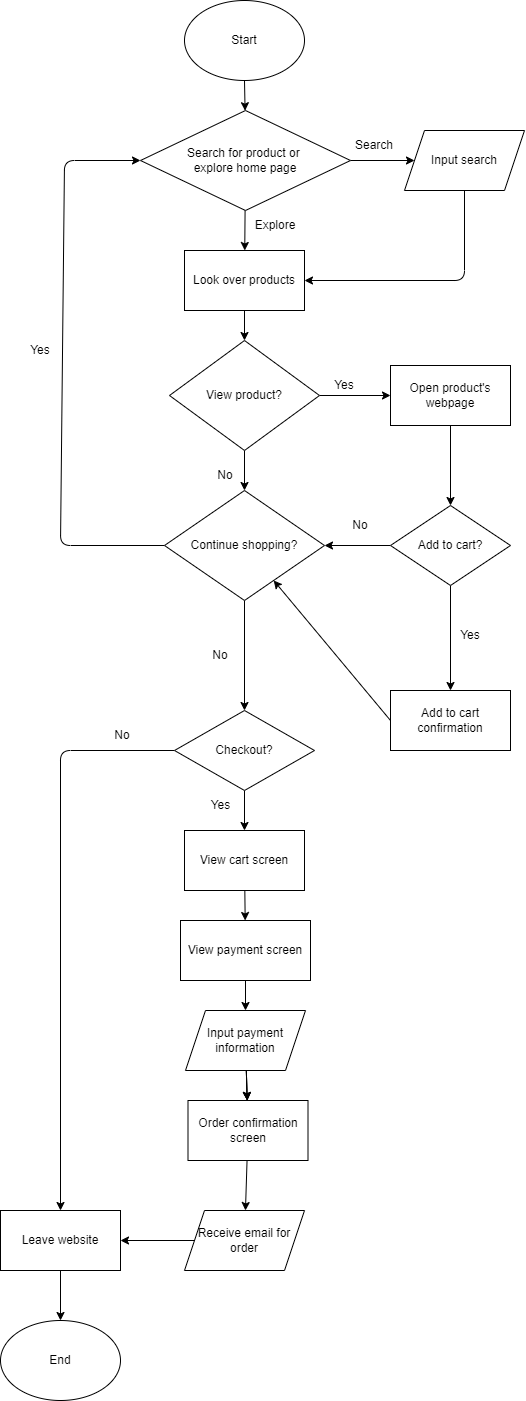

The diagram above was exported from draw.io. Its source (the exported page's mxGraphModel, read from the mxfile embedded in the PNG):
<mxGraphModel dx="2521" dy="3337" grid="1" gridSize="10" guides="1" tooltips="1" connect="1" arrows="1" fold="1" page="1" pageScale="1" pageWidth="850" pageHeight="1100" math="0" shadow="0">
  <root>
    <mxCell id="0" />
    <mxCell id="1" parent="0" />
    <mxCell id="6" value="" style="edgeStyle=none;html=1;" edge="1" parent="1" source="2" target="3">
      <mxGeometry relative="1" as="geometry" />
    </mxCell>
    <mxCell id="2" value="Start" style="ellipse;whiteSpace=wrap;html=1;" vertex="1" parent="1">
      <mxGeometry x="-436" width="120" height="80" as="geometry" />
    </mxCell>
    <mxCell id="5" value="" style="edgeStyle=none;html=1;" edge="1" parent="1" source="3" target="4">
      <mxGeometry relative="1" as="geometry" />
    </mxCell>
    <mxCell id="9" value="" style="edgeStyle=none;html=1;" edge="1" parent="1" source="3" target="7">
      <mxGeometry relative="1" as="geometry" />
    </mxCell>
    <mxCell id="3" value="Search for product or &lt;br&gt;explore home page" style="rhombus;whiteSpace=wrap;html=1;" vertex="1" parent="1">
      <mxGeometry x="-480" y="110" width="210" height="100" as="geometry" />
    </mxCell>
    <mxCell id="69" style="edgeStyle=none;html=1;" edge="1" parent="1" source="4" target="7">
      <mxGeometry relative="1" as="geometry">
        <Array as="points">
          <mxPoint x="-156" y="280" />
        </Array>
      </mxGeometry>
    </mxCell>
    <mxCell id="4" value="Input search" style="shape=parallelogram;perimeter=parallelogramPerimeter;whiteSpace=wrap;html=1;fixedSize=1;" vertex="1" parent="1">
      <mxGeometry x="-216" y="130" width="120" height="60" as="geometry" />
    </mxCell>
    <mxCell id="10" value="" style="edgeStyle=none;html=1;" edge="1" parent="1" source="7" target="8">
      <mxGeometry relative="1" as="geometry" />
    </mxCell>
    <mxCell id="7" value="Look over products" style="rounded=0;whiteSpace=wrap;html=1;" vertex="1" parent="1">
      <mxGeometry x="-436" y="250" width="120" height="60" as="geometry" />
    </mxCell>
    <mxCell id="17" value="" style="edgeStyle=none;html=1;" edge="1" parent="1" source="8" target="16">
      <mxGeometry relative="1" as="geometry" />
    </mxCell>
    <mxCell id="19" value="" style="edgeStyle=none;html=1;entryX=0;entryY=0.5;entryDx=0;entryDy=0;" edge="1" parent="1" source="8" target="22">
      <mxGeometry relative="1" as="geometry">
        <mxPoint x="-226" y="395" as="targetPoint" />
      </mxGeometry>
    </mxCell>
    <mxCell id="8" value="View product?" style="rhombus;whiteSpace=wrap;html=1;" vertex="1" parent="1">
      <mxGeometry x="-451" y="340" width="150" height="110" as="geometry" />
    </mxCell>
    <mxCell id="14" value="Search" style="text;html=1;strokeColor=none;fillColor=none;align=center;verticalAlign=middle;whiteSpace=wrap;rounded=0;" vertex="1" parent="1">
      <mxGeometry x="-276" y="130" width="60" height="30" as="geometry" />
    </mxCell>
    <mxCell id="15" value="Explore" style="text;html=1;strokeColor=none;fillColor=none;align=center;verticalAlign=middle;whiteSpace=wrap;rounded=0;" vertex="1" parent="1">
      <mxGeometry x="-380" y="210" width="70" height="30" as="geometry" />
    </mxCell>
    <mxCell id="39" value="" style="edgeStyle=none;html=1;" edge="1" parent="1" source="16" target="38">
      <mxGeometry relative="1" as="geometry" />
    </mxCell>
    <mxCell id="41" style="edgeStyle=none;html=1;exitX=0;exitY=0.5;exitDx=0;exitDy=0;entryX=0;entryY=0.5;entryDx=0;entryDy=0;" edge="1" parent="1" source="16" target="3">
      <mxGeometry relative="1" as="geometry">
        <Array as="points">
          <mxPoint x="-560" y="545" />
          <mxPoint x="-556" y="160" />
        </Array>
      </mxGeometry>
    </mxCell>
    <mxCell id="16" value="Continue shopping?" style="rhombus;whiteSpace=wrap;html=1;" vertex="1" parent="1">
      <mxGeometry x="-456" y="490" width="160" height="110" as="geometry" />
    </mxCell>
    <mxCell id="21" value="Yes" style="text;html=1;strokeColor=none;fillColor=none;align=center;verticalAlign=middle;whiteSpace=wrap;rounded=0;" vertex="1" parent="1">
      <mxGeometry x="-306" y="370" width="60" height="30" as="geometry" />
    </mxCell>
    <mxCell id="76" value="" style="edgeStyle=none;html=1;" edge="1" parent="1" source="22" target="24">
      <mxGeometry relative="1" as="geometry" />
    </mxCell>
    <mxCell id="22" value="Open product's webpage" style="rounded=0;whiteSpace=wrap;html=1;" vertex="1" parent="1">
      <mxGeometry x="-230" y="365" width="120" height="60" as="geometry" />
    </mxCell>
    <mxCell id="73" value="" style="edgeStyle=none;html=1;" edge="1" parent="1" source="24" target="72">
      <mxGeometry relative="1" as="geometry" />
    </mxCell>
    <mxCell id="75" value="" style="edgeStyle=none;html=1;" edge="1" parent="1" source="24" target="16">
      <mxGeometry relative="1" as="geometry" />
    </mxCell>
    <mxCell id="24" value="Add to cart?" style="rhombus;whiteSpace=wrap;html=1;rounded=0;" vertex="1" parent="1">
      <mxGeometry x="-230" y="505" width="120" height="80" as="geometry" />
    </mxCell>
    <mxCell id="48" style="edgeStyle=none;html=1;entryX=0.5;entryY=0;entryDx=0;entryDy=0;" edge="1" parent="1" source="38" target="46">
      <mxGeometry relative="1" as="geometry">
        <Array as="points">
          <mxPoint x="-560" y="750" />
        </Array>
      </mxGeometry>
    </mxCell>
    <mxCell id="51" value="" style="edgeStyle=none;html=1;" edge="1" parent="1" source="38" target="50">
      <mxGeometry relative="1" as="geometry">
        <mxPoint x="-376" y="803" as="sourcePoint" />
      </mxGeometry>
    </mxCell>
    <mxCell id="38" value="Checkout?" style="rhombus;whiteSpace=wrap;html=1;" vertex="1" parent="1">
      <mxGeometry x="-446" y="710" width="140" height="80" as="geometry" />
    </mxCell>
    <mxCell id="42" value="Yes" style="text;html=1;strokeColor=none;fillColor=none;align=center;verticalAlign=middle;whiteSpace=wrap;rounded=0;" vertex="1" parent="1">
      <mxGeometry x="-610" y="335" width="60" height="30" as="geometry" />
    </mxCell>
    <mxCell id="43" value="No" style="text;html=1;strokeColor=none;fillColor=none;align=center;verticalAlign=middle;whiteSpace=wrap;rounded=0;" vertex="1" parent="1">
      <mxGeometry x="-417.5" y="640" width="36" height="30" as="geometry" />
    </mxCell>
    <mxCell id="45" value="End" style="ellipse;whiteSpace=wrap;html=1;" vertex="1" parent="1">
      <mxGeometry x="-620" y="1320" width="120" height="80" as="geometry" />
    </mxCell>
    <mxCell id="47" value="" style="edgeStyle=none;html=1;" edge="1" parent="1" source="46" target="45">
      <mxGeometry relative="1" as="geometry" />
    </mxCell>
    <mxCell id="46" value="Leave website" style="rounded=0;whiteSpace=wrap;html=1;" vertex="1" parent="1">
      <mxGeometry x="-620" y="1210" width="120" height="60" as="geometry" />
    </mxCell>
    <mxCell id="49" value="No" style="text;html=1;strokeColor=none;fillColor=none;align=center;verticalAlign=middle;whiteSpace=wrap;rounded=0;" vertex="1" parent="1">
      <mxGeometry x="-516" y="720" width="36" height="30" as="geometry" />
    </mxCell>
    <mxCell id="54" value="" style="edgeStyle=none;html=1;" edge="1" parent="1" source="50" target="53">
      <mxGeometry relative="1" as="geometry" />
    </mxCell>
    <mxCell id="50" value="View cart screen" style="rounded=0;whiteSpace=wrap;html=1;" vertex="1" parent="1">
      <mxGeometry x="-436" y="830" width="120" height="60" as="geometry" />
    </mxCell>
    <mxCell id="52" value="Yes" style="text;html=1;strokeColor=none;fillColor=none;align=center;verticalAlign=middle;whiteSpace=wrap;rounded=0;" vertex="1" parent="1">
      <mxGeometry x="-425" y="790" width="51" height="30" as="geometry" />
    </mxCell>
    <mxCell id="56" value="" style="edgeStyle=none;html=1;" edge="1" parent="1" source="53" target="55">
      <mxGeometry relative="1" as="geometry" />
    </mxCell>
    <mxCell id="53" value="View payment screen" style="whiteSpace=wrap;html=1;rounded=0;" vertex="1" parent="1">
      <mxGeometry x="-440" y="920" width="130" height="60" as="geometry" />
    </mxCell>
    <mxCell id="61" value="" style="edgeStyle=none;html=1;" edge="1" parent="1" source="55" target="60">
      <mxGeometry relative="1" as="geometry" />
    </mxCell>
    <mxCell id="62" value="" style="edgeStyle=none;html=1;" edge="1" parent="1" source="55" target="60">
      <mxGeometry relative="1" as="geometry" />
    </mxCell>
    <mxCell id="63" value="" style="edgeStyle=none;html=1;" edge="1" parent="1" source="55" target="60">
      <mxGeometry relative="1" as="geometry" />
    </mxCell>
    <mxCell id="55" value="Input payment information" style="shape=parallelogram;perimeter=parallelogramPerimeter;whiteSpace=wrap;html=1;fixedSize=1;rounded=0;" vertex="1" parent="1">
      <mxGeometry x="-435" y="1010" width="120" height="60" as="geometry" />
    </mxCell>
    <mxCell id="67" value="" style="edgeStyle=none;html=1;" edge="1" parent="1" source="60" target="66">
      <mxGeometry relative="1" as="geometry" />
    </mxCell>
    <mxCell id="60" value="Order confirmation screen" style="whiteSpace=wrap;html=1;rounded=0;" vertex="1" parent="1">
      <mxGeometry x="-432.5" y="1100" width="120" height="60" as="geometry" />
    </mxCell>
    <mxCell id="68" value="" style="edgeStyle=none;html=1;" edge="1" parent="1" source="66" target="46">
      <mxGeometry relative="1" as="geometry" />
    </mxCell>
    <mxCell id="66" value="Receive email for order" style="shape=parallelogram;perimeter=parallelogramPerimeter;whiteSpace=wrap;html=1;fixedSize=1;rounded=0;" vertex="1" parent="1">
      <mxGeometry x="-436" y="1210" width="120" height="60" as="geometry" />
    </mxCell>
    <mxCell id="77" style="edgeStyle=none;html=1;exitX=0;exitY=0.5;exitDx=0;exitDy=0;" edge="1" parent="1" source="72" target="16">
      <mxGeometry relative="1" as="geometry" />
    </mxCell>
    <mxCell id="72" value="Add to cart confirmation" style="whiteSpace=wrap;html=1;rounded=0;" vertex="1" parent="1">
      <mxGeometry x="-230" y="690" width="120" height="60" as="geometry" />
    </mxCell>
    <mxCell id="78" value="Yes" style="text;html=1;strokeColor=none;fillColor=none;align=center;verticalAlign=middle;whiteSpace=wrap;rounded=0;" vertex="1" parent="1">
      <mxGeometry x="-180" y="620" width="60" height="30" as="geometry" />
    </mxCell>
    <mxCell id="79" value="No" style="text;html=1;strokeColor=none;fillColor=none;align=center;verticalAlign=middle;whiteSpace=wrap;rounded=0;" vertex="1" parent="1">
      <mxGeometry x="-425" y="460" width="60" height="30" as="geometry" />
    </mxCell>
    <mxCell id="80" value="No" style="text;html=1;strokeColor=none;fillColor=none;align=center;verticalAlign=middle;whiteSpace=wrap;rounded=0;" vertex="1" parent="1">
      <mxGeometry x="-290" y="510" width="60" height="30" as="geometry" />
    </mxCell>
  </root>
</mxGraphModel>